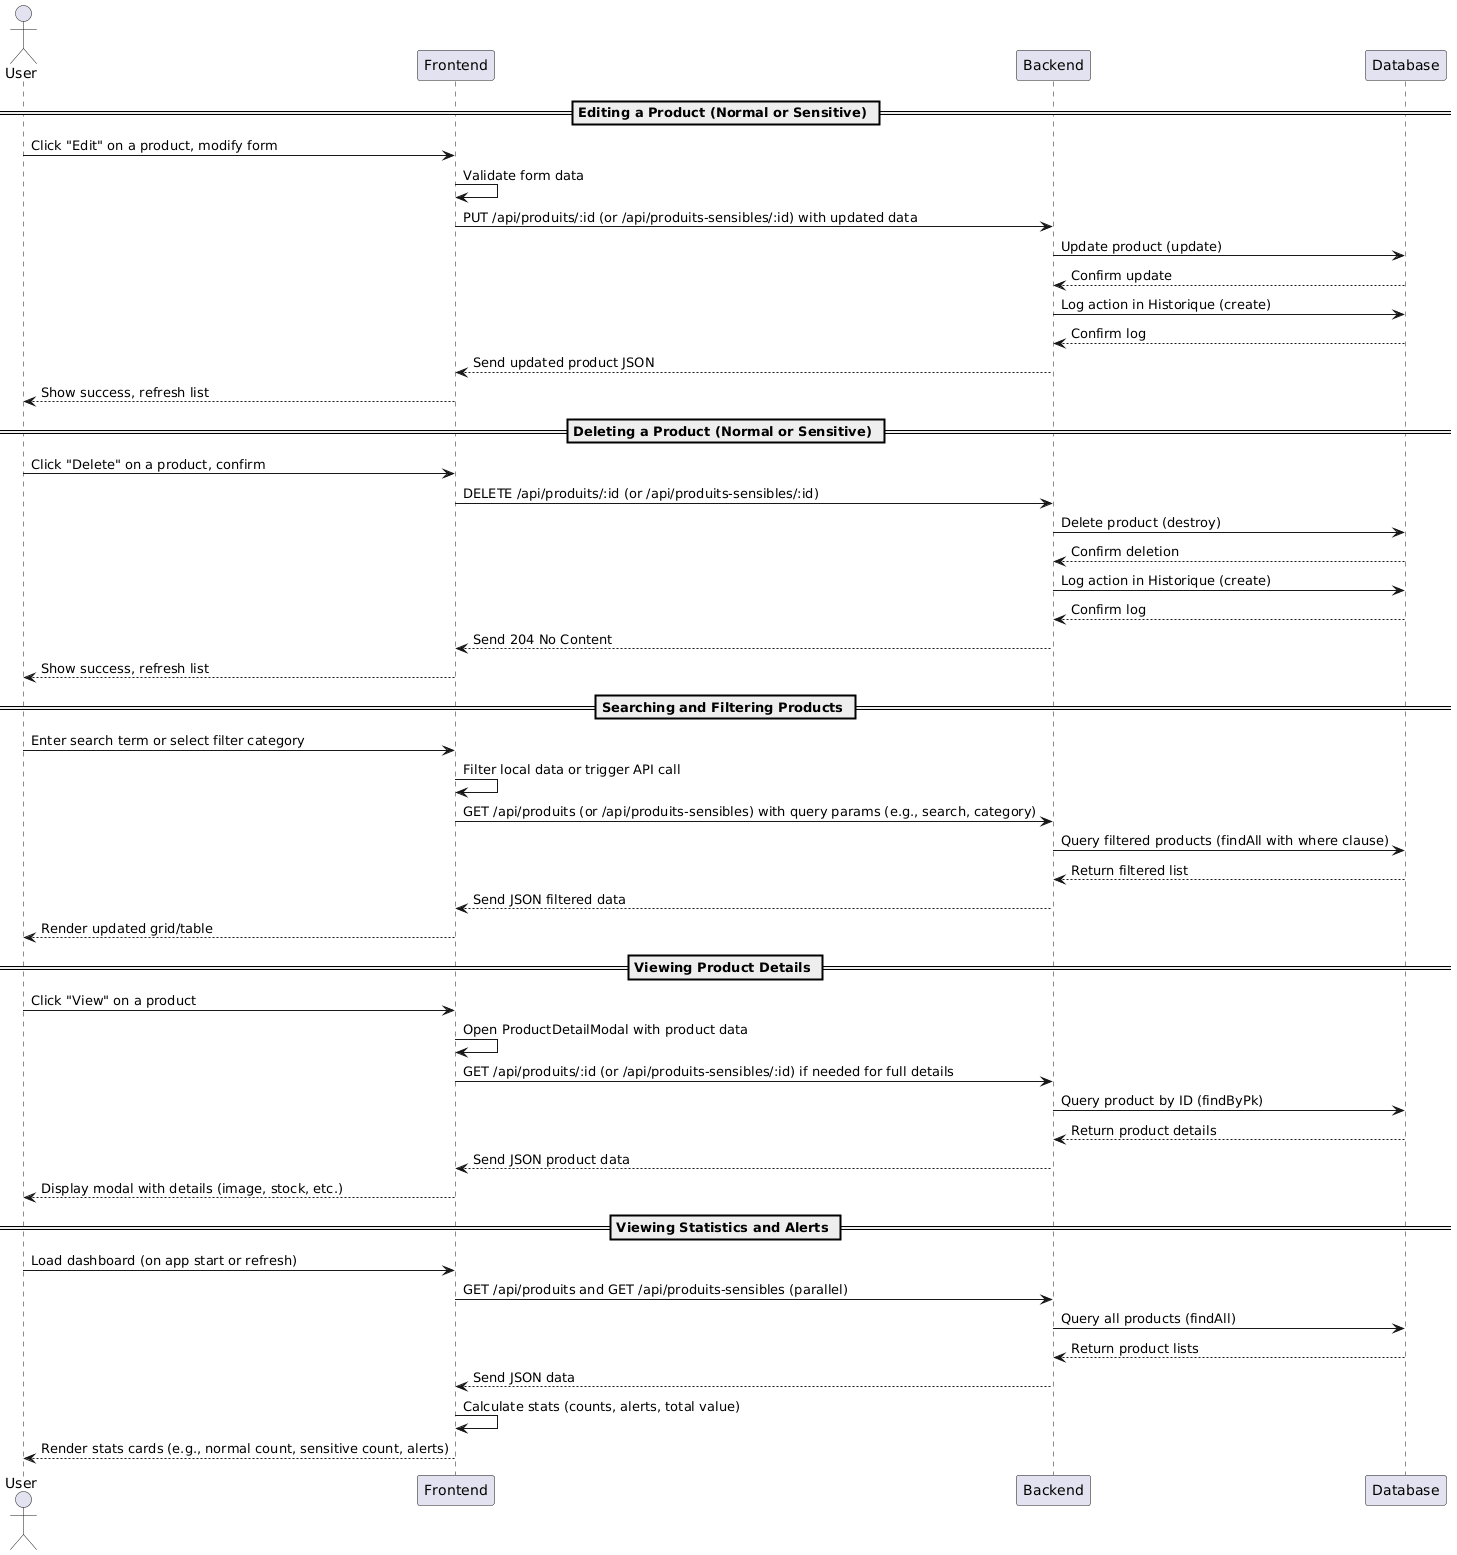

The diagram above was rendered by PlantUML. Its source (embedded in the PNG):
@startuml
actor User
participant Frontend as FE
participant Backend as BE
participant Database as DB

== Editing a Product (Normal or Sensitive) ==
User -> FE: Click "Edit" on a product, modify form
FE -> FE: Validate form data
FE -> BE: PUT /api/produits/:id (or /api/produits-sensibles/:id) with updated data
BE -> DB: Update product (update)
DB --> BE: Confirm update
BE -> DB: Log action in Historique (create)
DB --> BE: Confirm log
BE --> FE: Send updated product JSON
FE --> User: Show success, refresh list

== Deleting a Product (Normal or Sensitive) ==
User -> FE: Click "Delete" on a product, confirm
FE -> BE: DELETE /api/produits/:id (or /api/produits-sensibles/:id)
BE -> DB: Delete product (destroy)
DB --> BE: Confirm deletion
BE -> DB: Log action in Historique (create)
DB --> BE: Confirm log
BE --> FE: Send 204 No Content
FE --> User: Show success, refresh list

== Searching and Filtering Products ==
User -> FE: Enter search term or select filter category
FE -> FE: Filter local data or trigger API call
FE -> BE: GET /api/produits (or /api/produits-sensibles) with query params (e.g., search, category)
BE -> DB: Query filtered products (findAll with where clause)
DB --> BE: Return filtered list
BE --> FE: Send JSON filtered data
FE --> User: Render updated grid/table

== Viewing Product Details ==
User -> FE: Click "View" on a product
FE -> FE: Open ProductDetailModal with product data
FE -> BE: GET /api/produits/:id (or /api/produits-sensibles/:id) if needed for full details
BE -> DB: Query product by ID (findByPk)
DB --> BE: Return product details
BE --> FE: Send JSON product data
FE --> User: Display modal with details (image, stock, etc.)

== Viewing Statistics and Alerts ==
User -> FE: Load dashboard (on app start or refresh)
FE -> BE: GET /api/produits and GET /api/produits-sensibles (parallel)
BE -> DB: Query all products (findAll)
DB --> BE: Return product lists
BE --> FE: Send JSON data
FE -> FE: Calculate stats (counts, alerts, total value)
FE --> User: Render stats cards (e.g., normal count, sensitive count, alerts)
@enduml